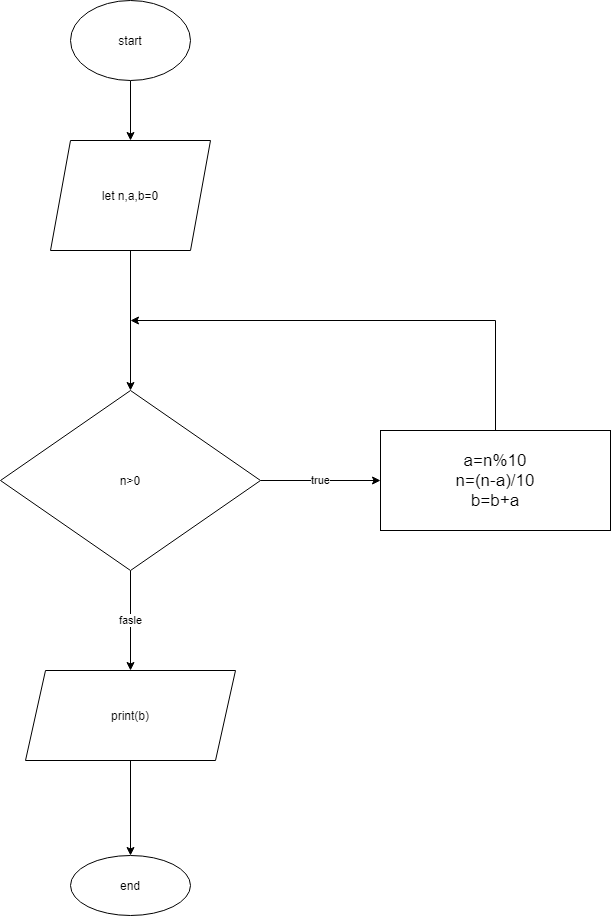

The diagram above was exported from draw.io. Its source (the exported page's mxGraphModel, read from the mxfile embedded in the PNG):
<mxGraphModel dx="1102" dy="582" grid="1" gridSize="10" guides="1" tooltips="1" connect="1" arrows="1" fold="1" page="0" pageScale="1" pageWidth="827" pageHeight="1169" math="0" shadow="0">
  <root>
    <mxCell id="WIyWlLk6GJQsqaUBKTNV-0" />
    <mxCell id="WIyWlLk6GJQsqaUBKTNV-1" parent="WIyWlLk6GJQsqaUBKTNV-0" />
    <mxCell id="_UmaaORYMJ2ORCdCQFtu-16" value="" style="edgeStyle=orthogonalEdgeStyle;rounded=0;orthogonalLoop=1;jettySize=auto;html=1;" parent="WIyWlLk6GJQsqaUBKTNV-1" source="_UmaaORYMJ2ORCdCQFtu-17" target="_UmaaORYMJ2ORCdCQFtu-19" edge="1">
      <mxGeometry relative="1" as="geometry" />
    </mxCell>
    <mxCell id="_UmaaORYMJ2ORCdCQFtu-17" value="start" style="ellipse;whiteSpace=wrap;html=1;" parent="WIyWlLk6GJQsqaUBKTNV-1" vertex="1">
      <mxGeometry x="380" y="60" width="120" height="80" as="geometry" />
    </mxCell>
    <mxCell id="_UmaaORYMJ2ORCdCQFtu-18" value="" style="edgeStyle=orthogonalEdgeStyle;rounded=0;orthogonalLoop=1;jettySize=auto;html=1;" parent="WIyWlLk6GJQsqaUBKTNV-1" source="_UmaaORYMJ2ORCdCQFtu-19" target="_UmaaORYMJ2ORCdCQFtu-22" edge="1">
      <mxGeometry relative="1" as="geometry" />
    </mxCell>
    <mxCell id="_UmaaORYMJ2ORCdCQFtu-19" value="let n,a,b=0" style="shape=parallelogram;perimeter=parallelogramPerimeter;whiteSpace=wrap;html=1;fixedSize=1;" parent="WIyWlLk6GJQsqaUBKTNV-1" vertex="1">
      <mxGeometry x="360" y="200" width="160" height="110" as="geometry" />
    </mxCell>
    <mxCell id="_UmaaORYMJ2ORCdCQFtu-20" value="fasle" style="edgeStyle=orthogonalEdgeStyle;rounded=0;orthogonalLoop=1;jettySize=auto;html=1;" parent="WIyWlLk6GJQsqaUBKTNV-1" source="_UmaaORYMJ2ORCdCQFtu-22" target="_UmaaORYMJ2ORCdCQFtu-24" edge="1">
      <mxGeometry relative="1" as="geometry" />
    </mxCell>
    <mxCell id="_UmaaORYMJ2ORCdCQFtu-21" value="true" style="edgeStyle=orthogonalEdgeStyle;rounded=0;orthogonalLoop=1;jettySize=auto;html=1;" parent="WIyWlLk6GJQsqaUBKTNV-1" source="_UmaaORYMJ2ORCdCQFtu-22" target="_UmaaORYMJ2ORCdCQFtu-26" edge="1">
      <mxGeometry relative="1" as="geometry" />
    </mxCell>
    <mxCell id="_UmaaORYMJ2ORCdCQFtu-22" value="n&amp;gt;0" style="rhombus;whiteSpace=wrap;html=1;" parent="WIyWlLk6GJQsqaUBKTNV-1" vertex="1">
      <mxGeometry x="310" y="450" width="260" height="180" as="geometry" />
    </mxCell>
    <mxCell id="_UmaaORYMJ2ORCdCQFtu-23" value="" style="edgeStyle=orthogonalEdgeStyle;rounded=0;orthogonalLoop=1;jettySize=auto;html=1;fontSize=17;" parent="WIyWlLk6GJQsqaUBKTNV-1" source="_UmaaORYMJ2ORCdCQFtu-24" target="_UmaaORYMJ2ORCdCQFtu-27" edge="1">
      <mxGeometry relative="1" as="geometry" />
    </mxCell>
    <mxCell id="_UmaaORYMJ2ORCdCQFtu-24" value="print(b)" style="shape=parallelogram;perimeter=parallelogramPerimeter;whiteSpace=wrap;html=1;fixedSize=1;" parent="WIyWlLk6GJQsqaUBKTNV-1" vertex="1">
      <mxGeometry x="335" y="730" width="210" height="90" as="geometry" />
    </mxCell>
    <mxCell id="_UmaaORYMJ2ORCdCQFtu-32" style="edgeStyle=orthogonalEdgeStyle;rounded=0;orthogonalLoop=1;jettySize=auto;html=1;" parent="WIyWlLk6GJQsqaUBKTNV-1" source="_UmaaORYMJ2ORCdCQFtu-26" edge="1">
      <mxGeometry relative="1" as="geometry">
        <mxPoint x="440" y="380" as="targetPoint" />
        <Array as="points">
          <mxPoint x="805" y="380" />
        </Array>
      </mxGeometry>
    </mxCell>
    <mxCell id="_UmaaORYMJ2ORCdCQFtu-26" value="&lt;font style=&quot;font-size: 17px&quot;&gt;a=n%10&lt;br&gt;n=(n-a)/10&lt;br&gt;b=b+a&lt;br&gt;&lt;/font&gt;" style="whiteSpace=wrap;html=1;" parent="WIyWlLk6GJQsqaUBKTNV-1" vertex="1">
      <mxGeometry x="690" y="490" width="230" height="100" as="geometry" />
    </mxCell>
    <mxCell id="_UmaaORYMJ2ORCdCQFtu-27" value="end" style="ellipse;whiteSpace=wrap;html=1;" parent="WIyWlLk6GJQsqaUBKTNV-1" vertex="1">
      <mxGeometry x="380" y="915" width="120" height="60" as="geometry" />
    </mxCell>
  </root>
</mxGraphModel>